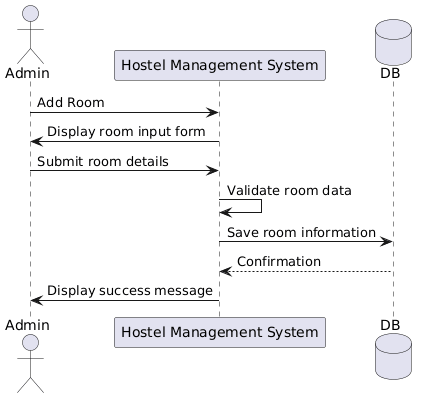

The diagram above was rendered by PlantUML. Its source (embedded in the PNG):
@startuml
actor Admin
participant "Hostel Management System" as HMS
database DB

Admin -> HMS : Add Room
HMS -> Admin : Display room input form
Admin -> HMS : Submit room details
HMS -> HMS : Validate room data
HMS -> DB : Save room information
DB --> HMS : Confirmation
HMS -> Admin : Display success message
@enduml